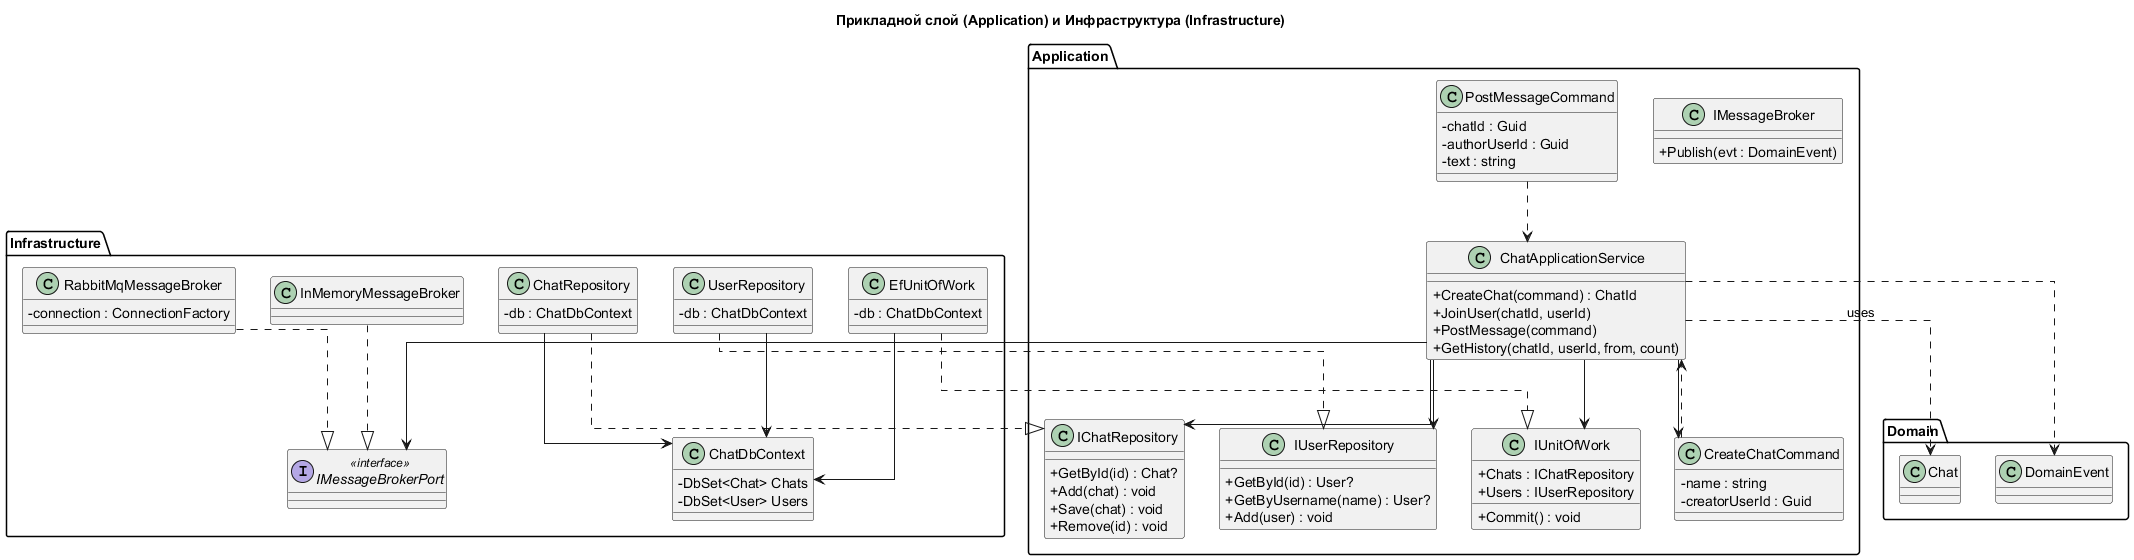

The diagram above was rendered by PlantUML. Its source (embedded in the PNG):
@startuml
' Прикладной слой и инфраструктура (Application + Infrastructure)
skinparam classAttributeIconSize 0
skinparam shadowing false
skinparam linetype ortho
title Прикладной слой (Application) и Инфраструктура (Infrastructure)

package "Application" {
  class "IChatRepository" as IChatRepo {
    + GetById(id) : Chat?
    + Add(chat) : void
    + Save(chat) : void
    + Remove(id) : void
  }
  class "IUserRepository" as IUserRepo {
    + GetById(id) : User?
    + GetByUsername(name) : User?
    + Add(user) : void
  }
  class "IUnitOfWork" as IUnitOfWork {
    + Chats : IChatRepository
    + Users : IUserRepository
    + Commit() : void
  }
  class CreateChatCommand {
    - name : string
    - creatorUserId : Guid
  }
  class PostMessageCommand {
    - chatId : Guid
    - authorUserId : Guid
    - text : string
  }
  class ChatApplicationService {
    + CreateChat(command) : ChatId
    + JoinUser(chatId, userId)
    + PostMessage(command)
    + GetHistory(chatId, userId, from, count)
  }
  class IMessageBroker {
    + Publish(evt : DomainEvent)
  }
}

package "Domain" {
  class Chat
  class DomainEvent
}

package "Infrastructure" {
  class "ChatRepository" as ChatRepoConcrete {
    - db : ChatDbContext
  }
  class "UserRepository" as UserRepoConcrete {
    - db : ChatDbContext
  }
  class "EfUnitOfWork" as EfUoW {
    - db : ChatDbContext
  }
  class "ChatDbContext" as DbCtx {
    - DbSet<Chat> Chats
    - DbSet<User> Users
  }
  class "RabbitMqMessageBroker" as RabbitMq {
    - connection : ConnectionFactory
  }
  class "InMemoryMessageBroker" as InMemBroker
  interface IMessageBrokerPort <<interface>>
}

ChatApplicationService --> IChatRepo
ChatApplicationService --> IUserRepo
ChatApplicationService --> IUnitOfWork
ChatApplicationService --> IMessageBrokerPort
ChatApplicationService ..> Chat : uses
ChatApplicationService ..> DomainEvent
CreateChatCommand ..> ChatApplicationService
PostMessageCommand ..> ChatApplicationService

ChatRepoConcrete ..|> IChatRepo
UserRepoConcrete ..|> IUserRepo
EfUoW ..|> IUnitOfWork
ChatRepoConcrete --> DbCtx
UserRepoConcrete --> DbCtx
EfUoW --> DbCtx
RabbitMq ..|> IMessageBrokerPort
InMemBroker ..|> IMessageBrokerPort
ChatApplicationService --> CreateChatCommand

@enduml